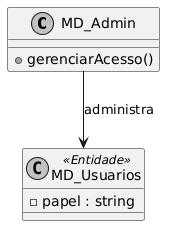

The diagram above was rendered by PlantUML. Its source (embedded in the PNG):
@startuml
skinparam monochrome true
class MD_Admin {
    +gerenciarAcesso()
}
class MD_Usuarios <<Entidade>> {
    -papel : string
}
MD_Admin --> MD_Usuarios : administra
@enduml